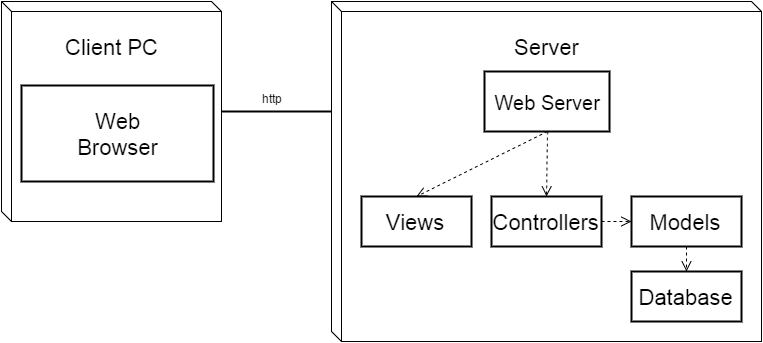

The diagram above was exported from draw.io. Its source (the exported page's mxGraphModel, read from the mxfile embedded in the PNG):
<mxGraphModel dx="880" dy="530" grid="1" gridSize="10" guides="1" tooltips="1" connect="1" arrows="1" fold="1" page="1" pageScale="1" pageWidth="826" pageHeight="1169" background="#ffffff" math="0">
  <root>
    <mxCell id="0" />
    <mxCell id="1" parent="0" />
    <mxCell id="75841040b4613118-1" value="" style="shape=cube;whiteSpace=wrap;html=1;size=10;" vertex="1" parent="1">
      <mxGeometry x="40" y="40" width="220" height="220" as="geometry" />
    </mxCell>
    <mxCell id="75841040b4613118-2" value="" style="line;html=1;strokeWidth=2;fillColor=none;align=left;verticalAlign=middle;spacingTop=-1;spacingLeft=3;spacingRight=3;rotatable=0;labelPosition=right;points=[];portConstraint=eastwest;" vertex="1" parent="1">
      <mxGeometry x="260" y="146" width="110" height="8" as="geometry" />
    </mxCell>
    <mxCell id="75841040b4613118-3" value="http" style="text;html=1;strokeColor=none;fillColor=none;align=center;verticalAlign=middle;whiteSpace=wrap;overflow=hidden;" vertex="1" parent="1">
      <mxGeometry x="290" y="126" width="40" height="20" as="geometry" />
    </mxCell>
    <mxCell id="75841040b4613118-4" value="" style="shape=cube;whiteSpace=wrap;html=1;size=10;" vertex="1" parent="1">
      <mxGeometry x="370" y="40" width="430" height="340" as="geometry" />
    </mxCell>
    <mxCell id="75841040b4613118-5" value="" style="whiteSpace=wrap;html=1;strokeWidth=2;" vertex="1" parent="1">
      <mxGeometry x="60" y="124" width="192" height="96" as="geometry" />
    </mxCell>
    <mxCell id="75841040b4613118-6" value="Client PC" style="text;html=1;strokeColor=none;fillColor=none;align=center;verticalAlign=middle;whiteSpace=wrap;overflow=hidden;fontSize=22;" vertex="1" parent="1">
      <mxGeometry x="95" y="60" width="110" height="50" as="geometry" />
    </mxCell>
    <mxCell id="75841040b4613118-7" value="Web Browser" style="text;html=1;strokeColor=none;fillColor=none;align=center;verticalAlign=middle;whiteSpace=wrap;overflow=hidden;fontSize=22;" vertex="1" parent="1">
      <mxGeometry x="106" y="142" width="100" height="60" as="geometry" />
    </mxCell>
    <mxCell id="75841040b4613118-9" value="&lt;font style=&quot;font-size: 20px&quot;&gt;Web Server&lt;/font&gt;" style="whiteSpace=wrap;html=1;strokeWidth=2;" vertex="1" parent="1">
      <mxGeometry x="523" y="110" width="125" height="60" as="geometry" />
    </mxCell>
    <mxCell id="75841040b4613118-10" value="Server" style="text;html=1;strokeColor=none;fillColor=none;align=center;verticalAlign=middle;whiteSpace=wrap;overflow=hidden;fontSize=22;" vertex="1" parent="1">
      <mxGeometry x="530" y="60" width="110" height="50" as="geometry" />
    </mxCell>
    <mxCell id="75841040b4613118-11" value="" style="html=1;verticalAlign=bottom;endArrow=open;dashed=1;endSize=8;fontSize=22;exitX=0.5;exitY=1;entryX=0.5;entryY=0;" edge="1" parent="1" source="75841040b4613118-9" target="75841040b4613118-12">
      <mxGeometry x="-0.037" y="29" relative="1" as="geometry">
        <mxPoint x="520" y="210" as="sourcePoint" />
        <mxPoint x="481" y="440" as="targetPoint" />
        <mxPoint as="offset" />
      </mxGeometry>
    </mxCell>
    <mxCell id="75841040b4613118-12" value="Controllers" style="html=1;strokeWidth=2;fontSize=22;" vertex="1" parent="1">
      <mxGeometry x="530" y="235" width="110" height="50" as="geometry" />
    </mxCell>
    <mxCell id="75841040b4613118-14" value="Views" style="html=1;strokeWidth=2;fontSize=22;" vertex="1" parent="1">
      <mxGeometry x="400" y="235" width="110" height="50" as="geometry" />
    </mxCell>
    <mxCell id="75841040b4613118-15" value="Models" style="html=1;strokeWidth=2;fontSize=22;" vertex="1" parent="1">
      <mxGeometry x="670" y="235" width="110" height="50" as="geometry" />
    </mxCell>
    <mxCell id="75841040b4613118-17" value="Database" style="html=1;strokeWidth=2;fontSize=22;" vertex="1" parent="1">
      <mxGeometry x="670" y="310" width="110" height="50" as="geometry" />
    </mxCell>
    <mxCell id="75841040b4613118-18" value="" style="html=1;verticalAlign=bottom;endArrow=open;dashed=1;endSize=8;fontSize=22;exitX=0.5;exitY=1;" edge="1" parent="1" source="75841040b4613118-15" target="75841040b4613118-17">
      <mxGeometry x="740" y="520" as="geometry">
        <mxPoint x="740" y="520" as="sourcePoint" />
        <mxPoint x="740" y="790" as="targetPoint" />
        <mxPoint as="offset" />
      </mxGeometry>
    </mxCell>
    <mxCell id="75841040b4613118-19" value="" style="html=1;verticalAlign=bottom;endArrow=open;dashed=1;endSize=8;fontSize=22;exitX=1;exitY=0.5;entryX=0;entryY=0.5;" edge="1" parent="1" source="75841040b4613118-12" target="75841040b4613118-15">
      <mxGeometry x="579" y="545" as="geometry">
        <mxPoint x="460" y="545" as="sourcePoint" />
        <mxPoint x="460" y="605" as="targetPoint" />
        <mxPoint as="offset" />
      </mxGeometry>
    </mxCell>
    <mxCell id="75841040b4613118-21" value="" style="html=1;verticalAlign=bottom;endArrow=open;dashed=1;endSize=8;fontSize=22;exitX=0.5;exitY=1;entryX=0.5;entryY=0;" edge="1" parent="1" source="75841040b4613118-9" target="75841040b4613118-14">
      <mxGeometry x="489" y="415" as="geometry">
        <mxPoint x="370" y="415" as="sourcePoint" />
        <mxPoint x="370" y="475" as="targetPoint" />
        <mxPoint as="offset" />
      </mxGeometry>
    </mxCell>
  </root>
</mxGraphModel>